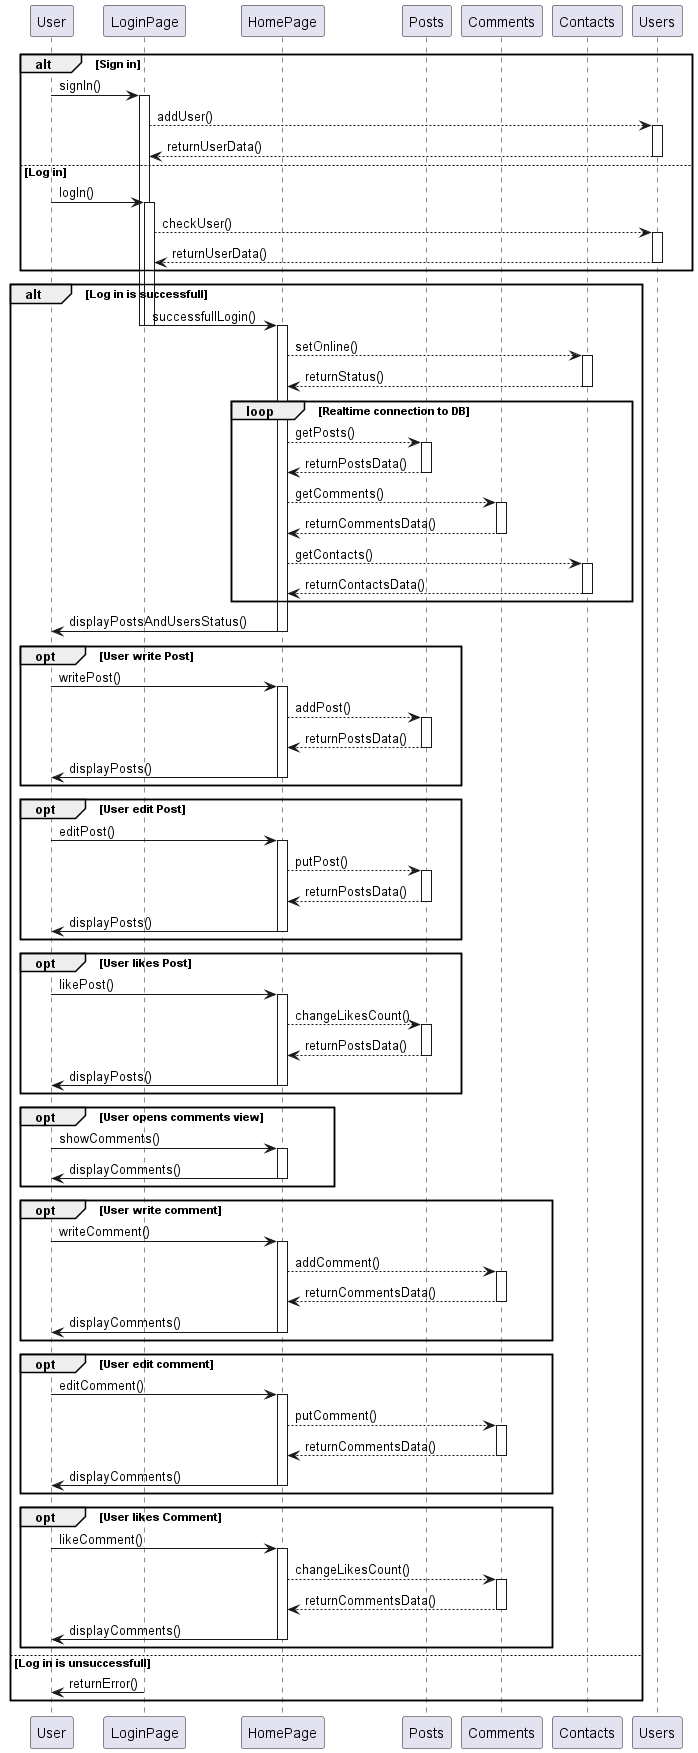

The diagram above was rendered by PlantUML. Its source (embedded in the PNG):
@startuml Cloud Sequence DiagramBorderColor
participant User
participant LoginPage
participant HomePage
participant Posts
participant Comments
participant Contacts
participant Users

alt Sign in
    User -> LoginPage : signIn()
    activate LoginPage
    LoginPage --> Users : addUser()
    activate Users
    Users --> LoginPage : returnUserData()
    deactivate Users
else Log in
    User -> LoginPage : logIn()
    activate LoginPage
    LoginPage --> Users : checkUser()
    activate Users
    Users --> LoginPage : returnUserData()
    deactivate Users
end


alt Log in is successfull
    LoginPage -> HomePage : successfullLogin()
    deactivate LoginPage
    deactivate LoginPage
    activate HomePage
    HomePage --> Contacts : setOnline()
    activate Contacts
    Contacts --> HomePage : returnStatus()
    deactivate Contacts

    loop Realtime connection to DB
        HomePage --> Posts : getPosts()
        activate Posts
        Posts --> HomePage : returnPostsData()
        deactivate Posts
        HomePage --> Comments : getComments()
        activate Comments
        Comments --> HomePage : returnCommentsData()
        deactivate Comments
        HomePage --> Contacts : getContacts()
        activate Contacts
        Contacts --> HomePage : returnContactsData()
        deactivate Contacts
    end

    HomePage -> User : displayPostsAndUsersStatus()
    deactivate HomePage

    opt User write Post
        User -> HomePage : writePost()
        deactivate User
        activate HomePage
        HomePage --> Posts : addPost()
        activate Posts
        Posts --> HomePage : returnPostsData()
        deactivate Posts
        HomePage -> User : displayPosts()
        deactivate HomePage
    end

    opt User edit Post
        User -> HomePage : editPost()
        deactivate User
        activate HomePage
        HomePage --> Posts : putPost()
        activate Posts
        Posts --> HomePage : returnPostsData()
        deactivate Posts
        HomePage -> User : displayPosts()
        deactivate HomePage
    end

    opt User likes Post
        User -> HomePage : likePost()
        deactivate User
        activate HomePage
        HomePage --> Posts : changeLikesCount()
        activate Posts
        Posts --> HomePage : returnPostsData()
        deactivate Posts
        HomePage -> User : displayPosts()
        deactivate HomePage
    end

    opt User opens comments view
        User -> HomePage : showComments()
        deactivate User
        activate HomePage
        HomePage -> User : displayComments()
        deactivate HomePage
    end

    opt User write comment
        User -> HomePage : writeComment()
        deactivate User
        activate HomePage
        HomePage --> Comments : addComment()
        activate Comments
        Comments --> HomePage : returnCommentsData()
        deactivate Comments
        HomePage -> User : displayComments()
        deactivate HomePage
    end

    opt User edit comment
        User -> HomePage : editComment()
        deactivate User
        activate HomePage
        HomePage --> Comments : putComment()
        activate Comments
        Comments --> HomePage : returnCommentsData()
        deactivate Comments
        HomePage -> User : displayComments()
        deactivate HomePage
    end 

    opt User likes Comment
        User -> HomePage : likeComment()
        deactivate User
        activate HomePage
        HomePage --> Comments : changeLikesCount()
        activate Comments
        Comments --> HomePage : returnCommentsData()
        deactivate Comments
        HomePage -> User : displayComments()
        deactivate HomePage
    end

else Log in is unsuccessfull
    LoginPage -> User : returnError()
end

@enduml